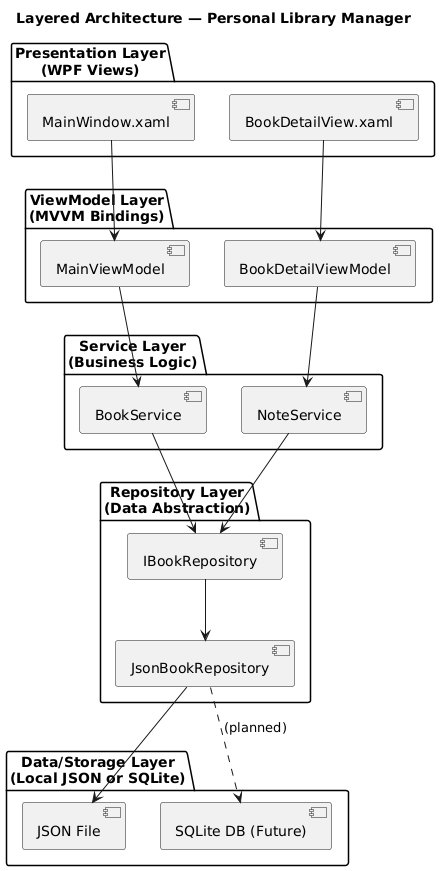

The diagram above was rendered by PlantUML. Its source (embedded in the PNG):
@startuml
title Layered Architecture — Personal Library Manager

package "Presentation Layer\n(WPF Views)" {
  [MainWindow.xaml]
  [BookDetailView.xaml]
}

package "ViewModel Layer\n(MVVM Bindings)" {
  [MainViewModel]
  [BookDetailViewModel]
}

package "Service Layer\n(Business Logic)" {
  [BookService]
  [NoteService]
}

package "Repository Layer\n(Data Abstraction)" {
  [IBookRepository]
  [JsonBookRepository]
}

package "Data/Storage Layer\n(Local JSON or SQLite)" {
  [JSON File]
  [SQLite DB (Future)]
}

[MainWindow.xaml] --> [MainViewModel]
[BookDetailView.xaml] --> [BookDetailViewModel]

[MainViewModel] --> [BookService]
[BookDetailViewModel] --> [NoteService]

[BookService] --> [IBookRepository]
[NoteService] --> [IBookRepository]

[IBookRepository] --> [JsonBookRepository]
[JsonBookRepository] --> [JSON File]
[JsonBookRepository] ..> [SQLite DB (Future)] : (planned)
@enduml